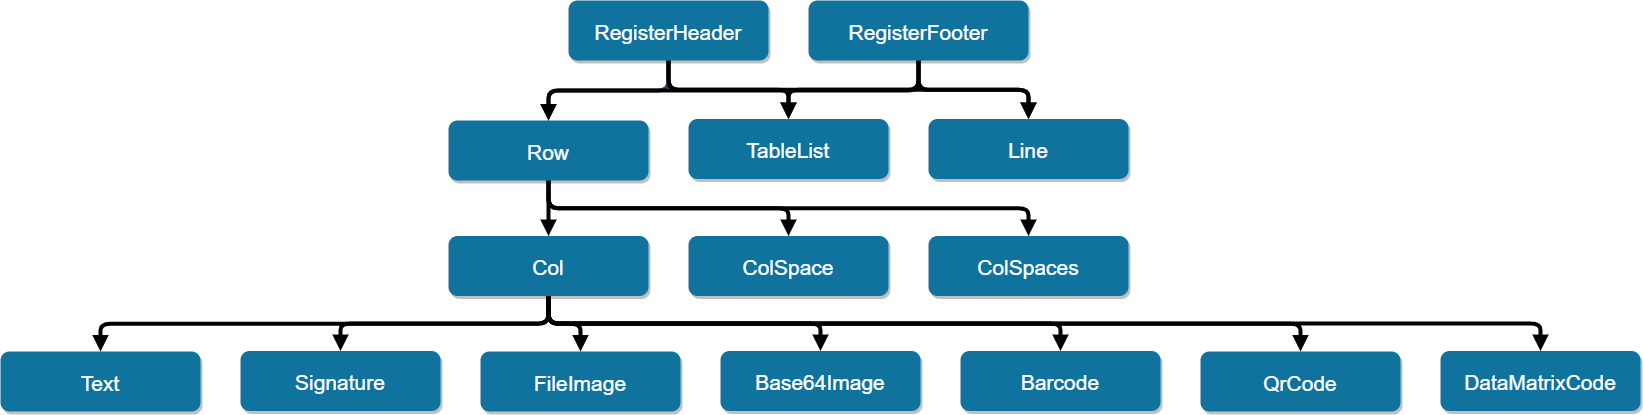

The diagram above was exported from draw.io. Its source (the exported page's mxGraphModel, read from the mxfile embedded in the PNG):
<mxGraphModel dx="1697" dy="917" grid="1" gridSize="10" guides="1" tooltips="1" connect="1" arrows="1" fold="1" page="1" pageScale="1" pageWidth="827" pageHeight="1169" math="0" shadow="0">
  <root>
    <mxCell id="0" />
    <mxCell id="1" parent="0" />
    <mxCell id="2" style="edgeStyle=orthogonalEdgeStyle;orthogonalLoop=1;jettySize=auto;html=1;exitX=0.5;exitY=1;exitDx=0;exitDy=0;entryX=0.5;entryY=0;entryDx=0;entryDy=0;fontSize=21;rounded=1;fillColor=#647687;strokeColor=#314354;strokeWidth=4;endArrow=block;endFill=1;fontStyle=0" edge="1" source="5" target="13" parent="1">
      <mxGeometry relative="1" as="geometry" />
    </mxCell>
    <mxCell id="3" style="edgeStyle=orthogonalEdgeStyle;rounded=1;orthogonalLoop=1;jettySize=auto;html=1;exitX=0.5;exitY=1;exitDx=0;exitDy=0;entryX=0.5;entryY=0;entryDx=0;entryDy=0;endArrow=block;endFill=1;strokeWidth=4;fontSize=21;fontStyle=0" edge="1" source="5" target="14" parent="1">
      <mxGeometry relative="1" as="geometry" />
    </mxCell>
    <mxCell id="4" style="edgeStyle=orthogonalEdgeStyle;rounded=1;orthogonalLoop=1;jettySize=auto;html=1;exitX=0.5;exitY=1;exitDx=0;exitDy=0;entryX=0.5;entryY=0;entryDx=0;entryDy=0;endArrow=block;endFill=1;strokeWidth=4;fontSize=21;fontStyle=0" edge="1" source="5" target="15" parent="1">
      <mxGeometry relative="1" as="geometry" />
    </mxCell>
    <mxCell id="5" value="RegisterHeader" style="rounded=1;fillColor=#10739E;strokeColor=none;shadow=1;gradientColor=none;fontStyle=0;fontColor=#FFFFFF;fontSize=21;" vertex="1" parent="1">
      <mxGeometry x="1261" y="380" width="200" height="60" as="geometry" />
    </mxCell>
    <mxCell id="6" style="edgeStyle=orthogonalEdgeStyle;rounded=1;orthogonalLoop=1;jettySize=auto;html=1;exitX=0.5;exitY=1;exitDx=0;exitDy=0;entryX=0.5;entryY=0;entryDx=0;entryDy=0;endArrow=block;endFill=1;strokeWidth=4;fontSize=21;fontStyle=0" edge="1" source="9" target="13" parent="1">
      <mxGeometry relative="1" as="geometry" />
    </mxCell>
    <mxCell id="7" style="edgeStyle=orthogonalEdgeStyle;rounded=1;orthogonalLoop=1;jettySize=auto;html=1;exitX=0.5;exitY=1;exitDx=0;exitDy=0;entryX=0.5;entryY=0;entryDx=0;entryDy=0;endArrow=block;endFill=1;strokeWidth=4;fontSize=21;fontStyle=0" edge="1" source="9" target="15" parent="1">
      <mxGeometry relative="1" as="geometry" />
    </mxCell>
    <mxCell id="8" style="edgeStyle=orthogonalEdgeStyle;rounded=1;orthogonalLoop=1;jettySize=auto;html=1;exitX=0.5;exitY=1;exitDx=0;exitDy=0;entryX=0.5;entryY=0;entryDx=0;entryDy=0;endArrow=block;endFill=1;strokeWidth=4;fontSize=21;shadow=0;fontStyle=0" edge="1" source="9" target="14" parent="1">
      <mxGeometry relative="1" as="geometry" />
    </mxCell>
    <mxCell id="9" value="RegisterFooter" style="rounded=1;fillColor=#10739E;strokeColor=none;shadow=1;gradientColor=none;fontStyle=0;fontColor=#FFFFFF;fontSize=21;" vertex="1" parent="1">
      <mxGeometry x="1501" y="380" width="220" height="60" as="geometry" />
    </mxCell>
    <mxCell id="10" style="edgeStyle=orthogonalEdgeStyle;rounded=1;orthogonalLoop=1;jettySize=auto;html=1;exitX=0.5;exitY=1;exitDx=0;exitDy=0;entryX=0.5;entryY=0;entryDx=0;entryDy=0;shadow=0;endArrow=block;endFill=1;strokeWidth=4;fontSize=21;fontStyle=0" edge="1" source="13" target="22" parent="1">
      <mxGeometry relative="1" as="geometry" />
    </mxCell>
    <mxCell id="11" style="edgeStyle=orthogonalEdgeStyle;rounded=1;orthogonalLoop=1;jettySize=auto;html=1;exitX=0.5;exitY=1;exitDx=0;exitDy=0;entryX=0.5;entryY=0;entryDx=0;entryDy=0;shadow=0;endArrow=block;endFill=1;strokeWidth=4;fontSize=21;fontStyle=0" edge="1" source="13" target="23" parent="1">
      <mxGeometry relative="1" as="geometry" />
    </mxCell>
    <mxCell id="12" style="edgeStyle=orthogonalEdgeStyle;rounded=1;orthogonalLoop=1;jettySize=auto;html=1;exitX=0.5;exitY=1;exitDx=0;exitDy=0;entryX=0.5;entryY=0;entryDx=0;entryDy=0;shadow=0;endArrow=block;endFill=1;strokeWidth=4;fontSize=21;fontStyle=0" edge="1" source="13" target="24" parent="1">
      <mxGeometry relative="1" as="geometry" />
    </mxCell>
    <mxCell id="13" value="Row" style="rounded=1;fillColor=#10739E;strokeColor=none;shadow=1;gradientColor=none;fontStyle=0;fontColor=#FFFFFF;fontSize=21;" vertex="1" parent="1">
      <mxGeometry x="1141" y="500" width="200" height="60" as="geometry" />
    </mxCell>
    <mxCell id="14" value="TableList" style="rounded=1;fillColor=#10739E;strokeColor=none;shadow=1;gradientColor=none;fontStyle=0;fontColor=#FFFFFF;fontSize=21;" vertex="1" parent="1">
      <mxGeometry x="1381" y="498.5" width="200" height="60" as="geometry" />
    </mxCell>
    <mxCell id="15" value="Line" style="rounded=1;fillColor=#10739E;strokeColor=none;shadow=1;gradientColor=none;fontStyle=0;fontColor=#FFFFFF;fontSize=21;" vertex="1" parent="1">
      <mxGeometry x="1621" y="498.5" width="200" height="60" as="geometry" />
    </mxCell>
    <mxCell id="16" style="edgeStyle=orthogonalEdgeStyle;rounded=1;orthogonalLoop=1;jettySize=auto;html=1;exitX=0.5;exitY=1;exitDx=0;exitDy=0;entryX=0.5;entryY=0;entryDx=0;entryDy=0;shadow=0;endArrow=block;endFill=1;strokeWidth=4;fontSize=21;" edge="1" source="22" target="25" parent="1">
      <mxGeometry relative="1" as="geometry" />
    </mxCell>
    <mxCell id="17" style="edgeStyle=orthogonalEdgeStyle;rounded=1;orthogonalLoop=1;jettySize=auto;html=1;exitX=0.5;exitY=1;exitDx=0;exitDy=0;entryX=0.5;entryY=0;entryDx=0;entryDy=0;shadow=0;endArrow=block;endFill=1;strokeWidth=4;fontSize=21;" edge="1" source="22" target="26" parent="1">
      <mxGeometry relative="1" as="geometry" />
    </mxCell>
    <mxCell id="18" style="edgeStyle=orthogonalEdgeStyle;rounded=1;orthogonalLoop=1;jettySize=auto;html=1;exitX=0.5;exitY=1;exitDx=0;exitDy=0;entryX=0.5;entryY=0;entryDx=0;entryDy=0;shadow=0;endArrow=block;endFill=1;strokeWidth=4;fontSize=21;" edge="1" source="22" target="27" parent="1">
      <mxGeometry relative="1" as="geometry" />
    </mxCell>
    <mxCell id="19" style="edgeStyle=orthogonalEdgeStyle;rounded=1;orthogonalLoop=1;jettySize=auto;html=1;exitX=0.5;exitY=1;exitDx=0;exitDy=0;entryX=0.5;entryY=0;entryDx=0;entryDy=0;shadow=0;endArrow=block;endFill=1;strokeWidth=4;fontSize=21;" edge="1" source="22" target="28" parent="1">
      <mxGeometry relative="1" as="geometry" />
    </mxCell>
    <mxCell id="20" style="edgeStyle=orthogonalEdgeStyle;rounded=1;orthogonalLoop=1;jettySize=auto;html=1;exitX=0.5;exitY=1;exitDx=0;exitDy=0;entryX=0.5;entryY=0;entryDx=0;entryDy=0;shadow=0;endArrow=block;endFill=1;strokeWidth=4;fontSize=21;" edge="1" source="22" target="29" parent="1">
      <mxGeometry relative="1" as="geometry" />
    </mxCell>
    <mxCell id="21" style="edgeStyle=orthogonalEdgeStyle;rounded=1;orthogonalLoop=1;jettySize=auto;html=1;exitX=0.5;exitY=1;exitDx=0;exitDy=0;entryX=0.5;entryY=0;entryDx=0;entryDy=0;shadow=0;endArrow=block;endFill=1;strokeWidth=4;fontSize=21;" edge="1" source="22" target="30" parent="1">
      <mxGeometry relative="1" as="geometry" />
    </mxCell>
    <mxCell id="22" value="Col" style="rounded=1;fillColor=#10739E;strokeColor=none;shadow=1;gradientColor=none;fontStyle=0;fontColor=#FFFFFF;fontSize=21;" vertex="1" parent="1">
      <mxGeometry x="1141" y="615.5" width="200" height="60" as="geometry" />
    </mxCell>
    <mxCell id="23" value="ColSpace" style="rounded=1;fillColor=#10739E;strokeColor=none;shadow=1;gradientColor=none;fontStyle=0;fontColor=#FFFFFF;fontSize=21;" vertex="1" parent="1">
      <mxGeometry x="1381" y="615.5" width="200" height="60" as="geometry" />
    </mxCell>
    <mxCell id="24" value="ColSpaces" style="rounded=1;fillColor=#10739E;strokeColor=none;shadow=1;gradientColor=none;fontStyle=0;fontColor=#FFFFFF;fontSize=21;" vertex="1" parent="1">
      <mxGeometry x="1621" y="615.5" width="200" height="60" as="geometry" />
    </mxCell>
    <mxCell id="25" value="Text" style="rounded=1;fillColor=#10739E;strokeColor=none;shadow=1;gradientColor=none;fontStyle=0;fontColor=#FFFFFF;fontSize=21;" vertex="1" parent="1">
      <mxGeometry x="693" y="731" width="200" height="60" as="geometry" />
    </mxCell>
    <mxCell id="26" value="Signature" style="rounded=1;fillColor=#10739E;strokeColor=none;shadow=1;gradientColor=none;fontStyle=0;fontColor=#FFFFFF;fontSize=21;" vertex="1" parent="1">
      <mxGeometry x="933" y="730.5" width="200" height="60" as="geometry" />
    </mxCell>
    <mxCell id="27" value="FileImage" style="rounded=1;fillColor=#10739E;strokeColor=none;shadow=1;gradientColor=none;fontStyle=0;fontColor=#FFFFFF;fontSize=21;" vertex="1" parent="1">
      <mxGeometry x="1173" y="731" width="200" height="60" as="geometry" />
    </mxCell>
    <mxCell id="28" value="Base64Image" style="rounded=1;fillColor=#10739E;strokeColor=none;shadow=1;gradientColor=none;fontStyle=0;fontColor=#FFFFFF;fontSize=21;" vertex="1" parent="1">
      <mxGeometry x="1413" y="730.5" width="200" height="60" as="geometry" />
    </mxCell>
    <mxCell id="29" value="Barcode" style="rounded=1;fillColor=#10739E;strokeColor=none;shadow=1;gradientColor=none;fontStyle=0;fontColor=#FFFFFF;fontSize=21;" vertex="1" parent="1">
      <mxGeometry x="1653" y="730.5" width="200" height="60" as="geometry" />
    </mxCell>
    <mxCell id="30" value="QrCode" style="rounded=1;fillColor=#10739E;strokeColor=none;shadow=1;gradientColor=none;fontStyle=0;fontColor=#FFFFFF;fontSize=21;" vertex="1" parent="1">
      <mxGeometry x="1893" y="731" width="200" height="60" as="geometry" />
    </mxCell>
    <mxCell id="31" value="DataMatrixCode" style="rounded=1;fillColor=#10739E;strokeColor=none;shadow=1;gradientColor=none;fontStyle=0;fontColor=#FFFFFF;fontSize=21;" vertex="1" parent="1">
      <mxGeometry x="2133" y="730.5" width="200" height="60" as="geometry" />
    </mxCell>
    <mxCell id="32" style="edgeStyle=orthogonalEdgeStyle;rounded=1;orthogonalLoop=1;jettySize=auto;html=1;exitX=0.5;exitY=1;exitDx=0;exitDy=0;shadow=0;endArrow=block;endFill=1;strokeWidth=4;fontSize=21;entryX=0.5;entryY=0;entryDx=0;entryDy=0;" edge="1" target="31" parent="1">
      <mxGeometry relative="1" as="geometry">
        <mxPoint x="1241" y="678.5" as="sourcePoint" />
        <mxPoint x="2330" y="700" as="targetPoint" />
        <Array as="points">
          <mxPoint x="1241" y="703" />
          <mxPoint x="2233" y="703" />
        </Array>
      </mxGeometry>
    </mxCell>
  </root>
</mxGraphModel>